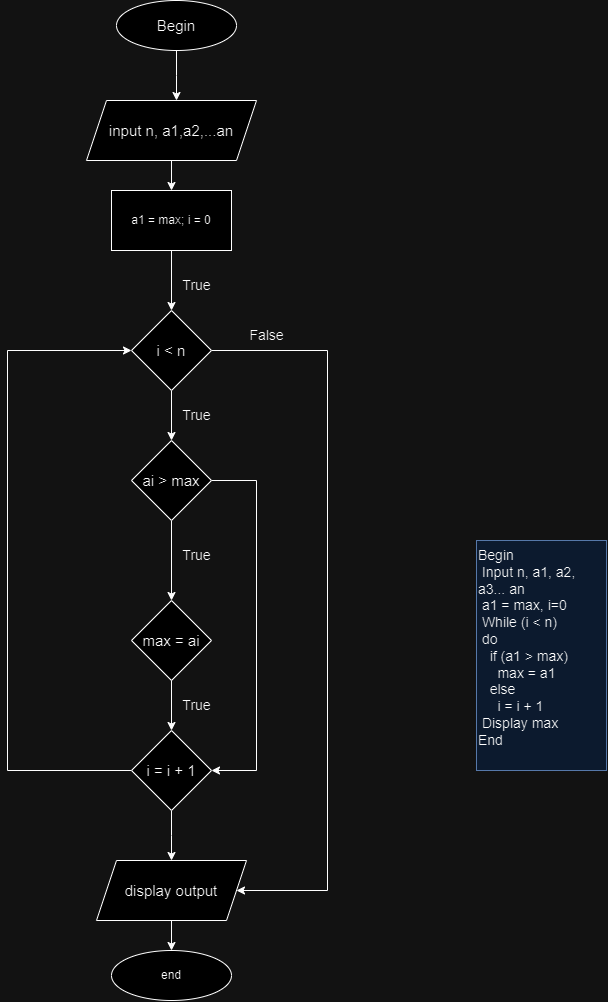

The diagram above was exported from draw.io. Its source (the exported page's mxGraphModel, read from the mxfile embedded in the PNG):
<mxGraphModel dx="1750" dy="942" grid="1" gridSize="10" guides="1" tooltips="1" connect="1" arrows="1" fold="1" page="1" pageScale="1" pageWidth="827" pageHeight="1169" math="0" shadow="0">
  <root>
    <mxCell id="0" />
    <mxCell id="1" parent="0" />
    <mxCell id="Mg1hYLC92WsnrtP7eY73-2" style="edgeStyle=orthogonalEdgeStyle;rounded=0;orthogonalLoop=1;jettySize=auto;html=1;" parent="1" source="Mg1hYLC92WsnrtP7eY73-1" edge="1">
      <mxGeometry relative="1" as="geometry">
        <mxPoint x="410" y="160" as="targetPoint" />
      </mxGeometry>
    </mxCell>
    <mxCell id="Mg1hYLC92WsnrtP7eY73-1" value="&lt;font style=&quot;font-size: 15px;&quot;&gt;Begin&lt;/font&gt;" style="ellipse;whiteSpace=wrap;html=1;" parent="1" vertex="1">
      <mxGeometry x="350" y="60" width="120" height="50" as="geometry" />
    </mxCell>
    <mxCell id="Mg1hYLC92WsnrtP7eY73-5" value="" style="edgeStyle=orthogonalEdgeStyle;rounded=0;orthogonalLoop=1;jettySize=auto;html=1;entryX=0.5;entryY=0;entryDx=0;entryDy=0;" parent="1" source="Mg1hYLC92WsnrtP7eY73-3" target="DYNs1jfzDtV0kiR36sdV-3" edge="1">
      <mxGeometry relative="1" as="geometry">
        <mxPoint x="405" y="240" as="targetPoint" />
      </mxGeometry>
    </mxCell>
    <mxCell id="Mg1hYLC92WsnrtP7eY73-3" value="&lt;font style=&quot;font-size: 15px;&quot;&gt;input n, a1,a2,...an&lt;/font&gt;" style="shape=parallelogram;perimeter=parallelogramPerimeter;whiteSpace=wrap;html=1;fixedSize=1;" parent="1" vertex="1">
      <mxGeometry x="320" y="160" width="170" height="60" as="geometry" />
    </mxCell>
    <mxCell id="Mg1hYLC92WsnrtP7eY73-9" value="" style="edgeStyle=orthogonalEdgeStyle;rounded=0;orthogonalLoop=1;jettySize=auto;html=1;exitX=0.5;exitY=1;exitDx=0;exitDy=0;" parent="1" source="DYNs1jfzDtV0kiR36sdV-3" target="Mg1hYLC92WsnrtP7eY73-8" edge="1">
      <mxGeometry relative="1" as="geometry">
        <mxPoint x="405" y="320" as="sourcePoint" />
      </mxGeometry>
    </mxCell>
    <mxCell id="Mg1hYLC92WsnrtP7eY73-14" value="" style="edgeStyle=orthogonalEdgeStyle;rounded=0;orthogonalLoop=1;jettySize=auto;html=1;" parent="1" source="Mg1hYLC92WsnrtP7eY73-8" target="Mg1hYLC92WsnrtP7eY73-13" edge="1">
      <mxGeometry relative="1" as="geometry" />
    </mxCell>
    <mxCell id="DYNs1jfzDtV0kiR36sdV-4" style="edgeStyle=orthogonalEdgeStyle;rounded=0;orthogonalLoop=1;jettySize=auto;html=1;exitX=1;exitY=0.5;exitDx=0;exitDy=0;entryX=1;entryY=0.5;entryDx=0;entryDy=0;" edge="1" parent="1" source="Mg1hYLC92WsnrtP7eY73-8" target="Mg1hYLC92WsnrtP7eY73-36">
      <mxGeometry relative="1" as="geometry">
        <mxPoint x="560" y="970.800048828125" as="targetPoint" />
        <Array as="points">
          <mxPoint x="561" y="410" />
          <mxPoint x="561" y="950" />
        </Array>
      </mxGeometry>
    </mxCell>
    <mxCell id="Mg1hYLC92WsnrtP7eY73-8" value="&lt;font style=&quot;font-size: 15px;&quot;&gt;i &amp;lt; n&lt;/font&gt;" style="rhombus;whiteSpace=wrap;html=1;" parent="1" vertex="1">
      <mxGeometry x="365" y="370" width="80" height="80" as="geometry" />
    </mxCell>
    <mxCell id="Mg1hYLC92WsnrtP7eY73-18" value="" style="edgeStyle=orthogonalEdgeStyle;rounded=0;orthogonalLoop=1;jettySize=auto;html=1;" parent="1" source="Mg1hYLC92WsnrtP7eY73-13" target="Mg1hYLC92WsnrtP7eY73-17" edge="1">
      <mxGeometry relative="1" as="geometry" />
    </mxCell>
    <mxCell id="DYNs1jfzDtV0kiR36sdV-8" style="edgeStyle=orthogonalEdgeStyle;rounded=0;orthogonalLoop=1;jettySize=auto;html=1;entryX=1;entryY=0.5;entryDx=0;entryDy=0;" edge="1" parent="1" source="Mg1hYLC92WsnrtP7eY73-13" target="Mg1hYLC92WsnrtP7eY73-24">
      <mxGeometry relative="1" as="geometry">
        <mxPoint x="450" y="840" as="targetPoint" />
        <Array as="points">
          <mxPoint x="490" y="540" />
          <mxPoint x="490" y="830" />
        </Array>
      </mxGeometry>
    </mxCell>
    <mxCell id="Mg1hYLC92WsnrtP7eY73-13" value="&lt;font style=&quot;font-size: 15px;&quot;&gt;ai &amp;gt; max&lt;/font&gt;" style="rhombus;whiteSpace=wrap;html=1;" parent="1" vertex="1">
      <mxGeometry x="365" y="500" width="80" height="80" as="geometry" />
    </mxCell>
    <mxCell id="Mg1hYLC92WsnrtP7eY73-16" value="&lt;font style=&quot;font-size: 14px;&quot;&gt;True&lt;/font&gt;" style="text;html=1;align=center;verticalAlign=middle;resizable=0;points=[];autosize=1;strokeColor=none;fillColor=none;" parent="1" vertex="1">
      <mxGeometry x="405" y="460" width="50" height="30" as="geometry" />
    </mxCell>
    <mxCell id="Mg1hYLC92WsnrtP7eY73-25" value="" style="edgeStyle=orthogonalEdgeStyle;rounded=0;orthogonalLoop=1;jettySize=auto;html=1;" parent="1" source="Mg1hYLC92WsnrtP7eY73-17" target="Mg1hYLC92WsnrtP7eY73-24" edge="1">
      <mxGeometry relative="1" as="geometry" />
    </mxCell>
    <mxCell id="Mg1hYLC92WsnrtP7eY73-17" value="&lt;font style=&quot;font-size: 15px;&quot;&gt;max = ai&lt;/font&gt;" style="rhombus;whiteSpace=wrap;html=1;" parent="1" vertex="1">
      <mxGeometry x="365" y="660" width="80" height="80" as="geometry" />
    </mxCell>
    <mxCell id="Mg1hYLC92WsnrtP7eY73-19" value="&lt;font style=&quot;font-size: 14px;&quot;&gt;True&lt;/font&gt;" style="text;html=1;align=center;verticalAlign=middle;resizable=0;points=[];autosize=1;strokeColor=none;fillColor=none;" parent="1" vertex="1">
      <mxGeometry x="405" y="600" width="50" height="30" as="geometry" />
    </mxCell>
    <mxCell id="Mg1hYLC92WsnrtP7eY73-23" value="&lt;font style=&quot;font-size: 14px;&quot;&gt;False&lt;/font&gt;" style="text;html=1;align=center;verticalAlign=middle;resizable=0;points=[];autosize=1;strokeColor=none;fillColor=none;" parent="1" vertex="1">
      <mxGeometry x="470" y="380" width="60" height="30" as="geometry" />
    </mxCell>
    <mxCell id="Mg1hYLC92WsnrtP7eY73-32" style="edgeStyle=orthogonalEdgeStyle;rounded=0;orthogonalLoop=1;jettySize=auto;html=1;" parent="1" source="Mg1hYLC92WsnrtP7eY73-24" edge="1">
      <mxGeometry relative="1" as="geometry">
        <mxPoint x="405" y="920" as="targetPoint" />
      </mxGeometry>
    </mxCell>
    <mxCell id="DYNs1jfzDtV0kiR36sdV-6" style="edgeStyle=orthogonalEdgeStyle;rounded=0;orthogonalLoop=1;jettySize=auto;html=1;entryX=0;entryY=0.5;entryDx=0;entryDy=0;" edge="1" parent="1" source="Mg1hYLC92WsnrtP7eY73-24" target="Mg1hYLC92WsnrtP7eY73-8">
      <mxGeometry relative="1" as="geometry">
        <mxPoint x="240" y="390" as="targetPoint" />
        <Array as="points">
          <mxPoint x="241" y="830" />
          <mxPoint x="241" y="410" />
        </Array>
      </mxGeometry>
    </mxCell>
    <mxCell id="Mg1hYLC92WsnrtP7eY73-24" value="&lt;font style=&quot;font-size: 15px;&quot;&gt;i = i + 1&lt;/font&gt;" style="rhombus;whiteSpace=wrap;html=1;" parent="1" vertex="1">
      <mxGeometry x="365" y="790" width="80" height="80" as="geometry" />
    </mxCell>
    <mxCell id="Mg1hYLC92WsnrtP7eY73-38" style="edgeStyle=orthogonalEdgeStyle;rounded=0;orthogonalLoop=1;jettySize=auto;html=1;entryX=0.5;entryY=0;entryDx=0;entryDy=0;" parent="1" source="Mg1hYLC92WsnrtP7eY73-36" target="Mg1hYLC92WsnrtP7eY73-37" edge="1">
      <mxGeometry relative="1" as="geometry" />
    </mxCell>
    <mxCell id="Mg1hYLC92WsnrtP7eY73-36" value="&lt;font style=&quot;font-size: 15px;&quot;&gt;display output&lt;/font&gt;" style="shape=parallelogram;perimeter=parallelogramPerimeter;whiteSpace=wrap;html=1;fixedSize=1;" parent="1" vertex="1">
      <mxGeometry x="330" y="920" width="150" height="60" as="geometry" />
    </mxCell>
    <mxCell id="Mg1hYLC92WsnrtP7eY73-37" value="end" style="ellipse;whiteSpace=wrap;html=1;" parent="1" vertex="1">
      <mxGeometry x="345" y="1010" width="120" height="50" as="geometry" />
    </mxCell>
    <mxCell id="Mg1hYLC92WsnrtP7eY73-53" value="Begin&#10; Input n, a1, a2, a3... an&#10; a1 = max, i=0&#10; While (i &lt; n)&#10; do &#10;   if (a1 &gt; max)&#10;     max = a1&#10;   else &#10;     i = i + 1&#10; Display max &#10;End" style="text;whiteSpace=wrap;fontSize=14;fillColor=#dae8fc;strokeColor=#6c8ebf;" parent="1" vertex="1">
      <mxGeometry x="710" y="600" width="130" height="230" as="geometry" />
    </mxCell>
    <mxCell id="DYNs1jfzDtV0kiR36sdV-3" value="a1 = max; i = 0" style="rounded=0;whiteSpace=wrap;html=1;" vertex="1" parent="1">
      <mxGeometry x="345" y="250" width="120" height="60" as="geometry" />
    </mxCell>
    <mxCell id="DYNs1jfzDtV0kiR36sdV-5" value="&lt;font style=&quot;font-size: 14px;&quot;&gt;True&lt;/font&gt;" style="text;html=1;align=center;verticalAlign=middle;resizable=0;points=[];autosize=1;strokeColor=none;fillColor=none;" vertex="1" parent="1">
      <mxGeometry x="405" y="330" width="50" height="30" as="geometry" />
    </mxCell>
    <mxCell id="DYNs1jfzDtV0kiR36sdV-7" value="&lt;font style=&quot;font-size: 14px;&quot;&gt;True&lt;/font&gt;" style="text;html=1;align=center;verticalAlign=middle;resizable=0;points=[];autosize=1;strokeColor=none;fillColor=none;" vertex="1" parent="1">
      <mxGeometry x="405" y="750" width="50" height="30" as="geometry" />
    </mxCell>
  </root>
</mxGraphModel>